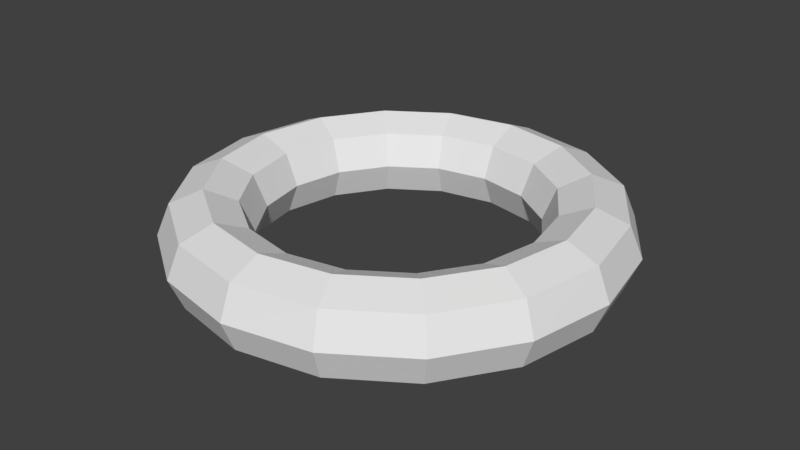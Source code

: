 # Source: Hoop.blend  (saved by Blender 2.79.0; exported with 4.5.12 LTS)
import bpy
from mathutils import Matrix  # noqa: F401  (used for matrix-valued properties, if any)

bpy.ops.wm.read_factory_settings(use_empty=True)
scene = bpy.context.scene
scene.name = 'Scene'

# ---- collections
col_collection_1 = bpy.data.collections.new('Collection 1'); scene.collection.children.link(col_collection_1)

# ---- world
world_world = bpy.data.worlds.new('World'); scene.world = world_world
world_world.color = (0.05088, 0.05088, 0.05088)
world_world.use_sun_shadow = False
world_world.sun_shadow_jitter_overblur = 0.0
world_world.cycles.sampling_method = 'MANUAL'

# ---- meshes
me_torus_003 = bpy.data.meshes.new('Torus.003')
me_torus_003.from_pydata([(0.25, 5.551e-17, 5.551e-17), (0.2354, 0.03536, 2.669e-09), (0.2, 0.05, 3.775e-09), (0.1646, 0.03536, 2.669e-09), (0.15, 3.943e-17, 3.331e-17), (0.1646, -0.03536, -2.669e-09), (0.2, -0.05, -3.775e-09), (0.2354, -0.03536, -2.669e-09), (0.231, 7.223e-09, -0.09567), (0.2174, 0.03536, -0.09007), (0.1848, 0.05, -0.07654), (0.1521, 0.03536, -0.06301), (0.1386, 4.334e-09, -0.0574), (0.1521, -0.03536, -0.06301), (0.1848, -0.05, -0.07654), (0.2174, -0.03536, -0.09007), (0.1768, 1.335e-08, -0.1768), (0.1664, 0.03536, -0.1664), (0.1414, 0.05, -0.1414), (0.1164, 0.03536, -0.1164), (0.1061, 8.008e-09, -0.1061), (0.1164, -0.03536, -0.1164), (0.1414, -0.05, -0.1414), (0.1664, -0.03536, -0.1664), (0.09567, 1.744e-08, -0.231), (0.09007, 0.03536, -0.2174), (0.07654, 0.05, -0.1848), (0.06301, 0.03536, -0.1521), (0.0574, 1.046e-08, -0.1386), (0.06301, -0.03536, -0.1521), (0.07654, -0.05, -0.1848), (0.09007, -0.03536, -0.2174), (1.887e-08, 1.887e-08, -0.25), (1.777e-08, 0.03536, -0.2354), (1.51e-08, 0.05, -0.2), (1.243e-08, 0.03536, -0.1646), (1.132e-08, 1.132e-08, -0.15), (1.243e-08, -0.03536, -0.1646), (1.51e-08, -0.05, -0.2), (1.777e-08, -0.03536, -0.2354), (-0.09567, 1.744e-08, -0.231), (-0.09007, 0.03536, -0.2174), (-0.07654, 0.05, -0.1848), (-0.06301, 0.03536, -0.1521), (-0.0574, 1.046e-08, -0.1386), (-0.06301, -0.03536, -0.1521), (-0.07654, -0.05, -0.1848), (-0.09007, -0.03536, -0.2174), (-0.1768, 1.335e-08, -0.1768), (-0.1664, 0.03536, -0.1664), (-0.1414, 0.05, -0.1414), (-0.1164, 0.03536, -0.1164), (-0.1061, 8.008e-09, -0.1061), (-0.1164, -0.03536, -0.1164), (-0.1414, -0.05, -0.1414), (-0.1664, -0.03536, -0.1664), (-0.231, 7.223e-09, -0.09567), (-0.2174, 0.03536, -0.09007), (-0.1848, 0.05, -0.07654), (-0.1521, 0.03536, -0.06301), (-0.1386, 4.334e-09, -0.0574), (-0.1521, -0.03536, -0.06301), (-0.1848, -0.05, -0.07654), (-0.2174, -0.03536, -0.09007), (-0.25, 1.595e-15, -2.186e-08), (-0.2354, 0.03536, -1.791e-08), (-0.2, 0.05, -1.371e-08), (-0.1646, 0.03536, -1.172e-08), (-0.15, 9.629e-16, -1.311e-08), (-0.1646, -0.03536, -1.706e-08), (-0.2, -0.05, -2.126e-08), (-0.2354, -0.03536, -2.324e-08), (-0.231, -7.223e-09, 0.09567), (-0.2174, 0.03536, 0.09007), (-0.1848, 0.05, 0.07654), (-0.1521, 0.03536, 0.06301), (-0.1386, -4.334e-09, 0.0574), (-0.1521, -0.03536, 0.06301), (-0.1848, -0.05, 0.07654), (-0.2174, -0.03536, 0.09007), (-0.1768, -1.335e-08, 0.1768), (-0.1664, 0.03536, 0.1664), (-0.1414, 0.05, 0.1414), (-0.1164, 0.03536, 0.1164), (-0.1061, -8.008e-09, 0.1061), (-0.1164, -0.03536, 0.1164), (-0.1414, -0.05, 0.1414), (-0.1664, -0.03536, 0.1664), (-0.09567, -1.744e-08, 0.231), (-0.09007, 0.03536, 0.2174), (-0.07654, 0.05, 0.1848), (-0.06301, 0.03536, 0.1521), (-0.0574, -1.046e-08, 0.1386), (-0.06301, -0.03536, 0.1521), (-0.07654, -0.05, 0.1848), (-0.09007, -0.03536, 0.2174), (1.887e-08, -1.887e-08, 0.25), (1.777e-08, 0.03536, 0.2354), (1.51e-08, 0.05, 0.2), (1.243e-08, 0.03536, 0.1646), (1.132e-08, -1.132e-08, 0.15), (1.243e-08, -0.03536, 0.1646), (1.51e-08, -0.05, 0.2), (1.777e-08, -0.03536, 0.2354), (0.09567, -1.744e-08, 0.231), (0.09007, 0.03536, 0.2174), (0.07654, 0.05, 0.1848), (0.06301, 0.03536, 0.1521), (0.0574, -1.046e-08, 0.1386), (0.06301, -0.03536, 0.1521), (0.07654, -0.05, 0.1848), (0.09007, -0.03536, 0.2174), (0.1768, -1.335e-08, 0.1768), (0.1664, 0.03536, 0.1664), (0.1414, 0.05, 0.1414), (0.1164, 0.03536, 0.1164), (0.1061, -8.008e-09, 0.1061), (0.1164, -0.03536, 0.1164), (0.1414, -0.05, 0.1414), (0.1664, -0.03536, 0.1664), (0.231, -7.223e-09, 0.09567), (0.2174, 0.03536, 0.09007), (0.1848, 0.05, 0.07654), (0.1521, 0.03536, 0.06301), (0.1386, -4.334e-09, 0.0574), (0.1521, -0.03536, 0.06301), (0.1848, -0.05, 0.07654), (0.2174, -0.03536, 0.09007)], [], [(0, 8, 9, 1), (1, 9, 10, 2), (2, 10, 11, 3), (3, 11, 12, 4), (4, 12, 13, 5), (5, 13, 14, 6), (6, 14, 15, 7), (7, 15, 8, 0), (8, 16, 17, 9), (9, 17, 18, 10), (10, 18, 19, 11), (11, 19, 20, 12), (12, 20, 21, 13), (13, 21, 22, 14), (14, 22, 23, 15), (15, 23, 16, 8), (16, 24, 25, 17), (17, 25, 26, 18), (18, 26, 27, 19), (19, 27, 28, 20), (20, 28, 29, 21), (21, 29, 30, 22), (22, 30, 31, 23), (23, 31, 24, 16), (24, 32, 33, 25), (25, 33, 34, 26), (26, 34, 35, 27), (27, 35, 36, 28), (28, 36, 37, 29), (29, 37, 38, 30), (30, 38, 39, 31), (31, 39, 32, 24), (32, 40, 41, 33), (33, 41, 42, 34), (34, 42, 43, 35), (35, 43, 44, 36), (36, 44, 45, 37), (37, 45, 46, 38), (38, 46, 47, 39), (39, 47, 40, 32), (40, 48, 49, 41), (41, 49, 50, 42), (42, 50, 51, 43), (43, 51, 52, 44), (44, 52, 53, 45), (45, 53, 54, 46), (46, 54, 55, 47), (47, 55, 48, 40), (48, 56, 57, 49), (49, 57, 58, 50), (50, 58, 59, 51), (51, 59, 60, 52), (52, 60, 61, 53), (53, 61, 62, 54), (54, 62, 63, 55), (55, 63, 56, 48), (56, 64, 65, 57), (57, 65, 66, 58), (58, 66, 67, 59), (59, 67, 68, 60), (60, 68, 69, 61), (61, 69, 70, 62), (62, 70, 71, 63), (63, 71, 64, 56), (64, 72, 73, 65), (65, 73, 74, 66), (66, 74, 75, 67), (67, 75, 76, 68), (68, 76, 77, 69), (69, 77, 78, 70), (70, 78, 79, 71), (71, 79, 72, 64), (72, 80, 81, 73), (73, 81, 82, 74), (74, 82, 83, 75), (75, 83, 84, 76), (76, 84, 85, 77), (77, 85, 86, 78), (78, 86, 87, 79), (79, 87, 80, 72), (80, 88, 89, 81), (81, 89, 90, 82), (82, 90, 91, 83), (83, 91, 92, 84), (84, 92, 93, 85), (85, 93, 94, 86), (86, 94, 95, 87), (87, 95, 88, 80), (88, 96, 97, 89), (89, 97, 98, 90), (90, 98, 99, 91), (91, 99, 100, 92), (92, 100, 101, 93), (93, 101, 102, 94), (94, 102, 103, 95), (95, 103, 96, 88), (96, 104, 105, 97), (97, 105, 106, 98), (98, 106, 107, 99), (99, 107, 108, 100), (100, 108, 109, 101), (101, 109, 110, 102), (102, 110, 111, 103), (103, 111, 104, 96), (104, 112, 113, 105), (105, 113, 114, 106), (106, 114, 115, 107), (107, 115, 116, 108), (108, 116, 117, 109), (109, 117, 118, 110), (110, 118, 119, 111), (111, 119, 112, 104), (112, 120, 121, 113), (113, 121, 122, 114), (114, 122, 123, 115), (115, 123, 124, 116), (116, 124, 125, 117), (117, 125, 126, 118), (118, 126, 127, 119), (119, 127, 120, 112), (120, 0, 1, 121), (121, 1, 2, 122), (122, 2, 3, 123), (123, 3, 4, 124), (124, 4, 5, 125), (125, 5, 6, 126), (126, 6, 7, 127), (127, 7, 0, 120)])
me_torus_003.use_remesh_preserve_volume = False
me_torus_003.use_remesh_preserve_attributes = False
me_torus_003.use_mirror_vertex_groups = False
me_torus_003.update()

# ---- objects
ob_hoop = bpy.data.objects.new('Hoop', me_torus_003)

# ---- transforms, parenting, visibility, modifiers, constraints
ob_hoop.location = (0.0, 0.0, 0.0)
ob_hoop.rotation_euler = (1.571, 2.22e-16, 2.22e-16)
ob_hoop.lineart.crease_threshold = 0.0

# ---- collection membership
col_collection_1.objects.link(ob_hoop)

# ---- scene / render settings (as saved in the file)
scene.frame_start = 1; scene.frame_end = 250; scene.frame_set(1)
scene.render.engine = 'BLENDER_EEVEE_NEXT'
scene.render.resolution_percentage = 50
scene.render.dither_intensity = 0.0
scene.cycles.use_denoising = False
scene.cycles.samples = 128
scene.cycles.sampling_pattern = 'TABULATED_SOBOL'
scene.cycles.use_adaptive_sampling = False
scene.cycles.use_light_tree = False
scene.cycles.blur_glossy = 0.0
scene.cycles.sample_clamp_indirect = 0.0
scene.view_settings.view_transform = 'Standard'
bpy.context.view_layer.update()

# ---- added for rendering (the .blend has no active camera and no usable light): camera, sun
cam_auto = bpy.data.cameras.new('AutoCamera')
cam_auto.lens = 50.0
cam_auto.sensor_width = 36.0
cam_auto.clip_end = 1000.0
ob_auto_camera = bpy.data.objects.new('AutoCamera', cam_auto)
scene.collection.objects.link(ob_auto_camera)
ob_auto_camera.location = (0.660743, -0.792891, 0.528594)
ob_auto_camera.rotation_euler = (1.09748, -7.21219e-08, 0.694738)
scene.camera = ob_auto_camera
light_auto_sun = bpy.data.lights.new('AutoSun', 'SUN')
light_auto_sun.energy = 3.0
light_auto_sun.angle = 0.0523599
ob_auto_sun = bpy.data.objects.new('AutoSun', light_auto_sun)
scene.collection.objects.link(ob_auto_sun)
ob_auto_sun.rotation_euler = (0.872665, 0.174533, 0.523599)
bpy.context.view_layer.update()
